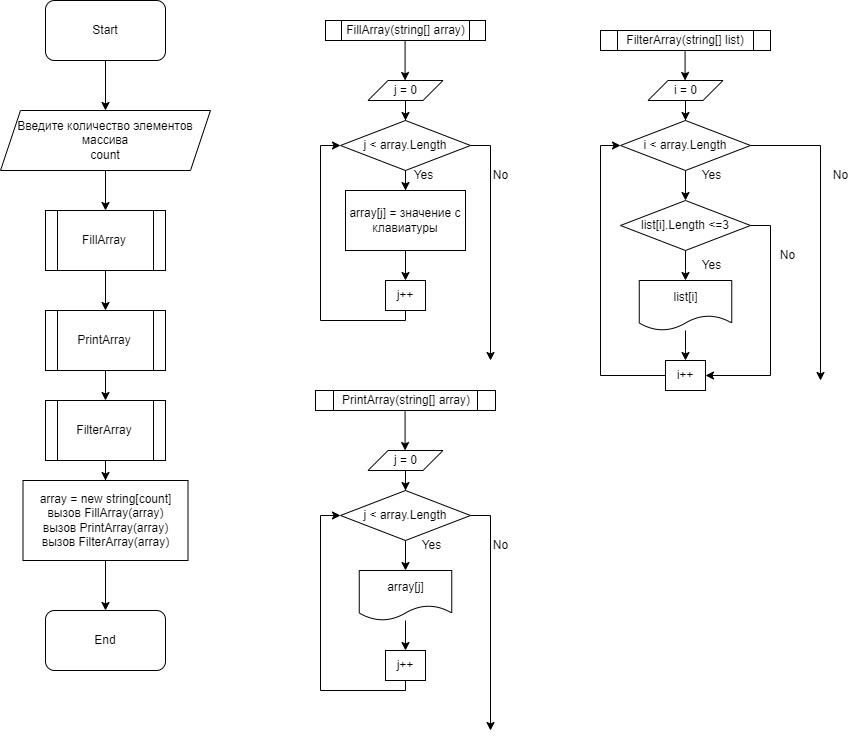

The diagram above was exported from draw.io. Its source (the exported page's mxGraphModel, read from the mxfile embedded in the PNG):
<mxGraphModel dx="657" dy="1097" grid="1" gridSize="10" guides="1" tooltips="1" connect="1" arrows="1" fold="1" page="1" pageScale="1" pageWidth="827" pageHeight="1169" math="0" shadow="0">
  <root>
    <mxCell id="0" />
    <mxCell id="1" parent="0" />
    <mxCell id="S7GRlKNvZJ_MlectzKBH-6" value="" style="edgeStyle=orthogonalEdgeStyle;rounded=0;orthogonalLoop=1;jettySize=auto;html=1;" parent="1" source="S7GRlKNvZJ_MlectzKBH-2" target="S7GRlKNvZJ_MlectzKBH-5" edge="1">
      <mxGeometry relative="1" as="geometry" />
    </mxCell>
    <mxCell id="S7GRlKNvZJ_MlectzKBH-2" value="Start" style="rounded=1;whiteSpace=wrap;html=1;" parent="1" vertex="1">
      <mxGeometry x="105" y="50" width="120" height="60" as="geometry" />
    </mxCell>
    <mxCell id="S7GRlKNvZJ_MlectzKBH-3" value="End" style="rounded=1;whiteSpace=wrap;html=1;" parent="1" vertex="1">
      <mxGeometry x="105" y="660" width="120" height="60" as="geometry" />
    </mxCell>
    <mxCell id="QciuCDaYFHR1BCgAR_CK-2" value="" style="edgeStyle=orthogonalEdgeStyle;rounded=0;orthogonalLoop=1;jettySize=auto;html=1;" edge="1" parent="1" source="S7GRlKNvZJ_MlectzKBH-5" target="QciuCDaYFHR1BCgAR_CK-1">
      <mxGeometry relative="1" as="geometry" />
    </mxCell>
    <mxCell id="S7GRlKNvZJ_MlectzKBH-5" value="Введите количество элементов массива&lt;br&gt;count" style="shape=parallelogram;perimeter=parallelogramPerimeter;whiteSpace=wrap;html=1;fixedSize=1;" parent="1" vertex="1">
      <mxGeometry x="60" y="160" width="210" height="60" as="geometry" />
    </mxCell>
    <mxCell id="QciuCDaYFHR1BCgAR_CK-4" value="" style="edgeStyle=orthogonalEdgeStyle;rounded=0;orthogonalLoop=1;jettySize=auto;html=1;" edge="1" parent="1" source="QciuCDaYFHR1BCgAR_CK-1" target="QciuCDaYFHR1BCgAR_CK-3">
      <mxGeometry relative="1" as="geometry" />
    </mxCell>
    <mxCell id="QciuCDaYFHR1BCgAR_CK-1" value="FillArray" style="shape=process;whiteSpace=wrap;html=1;backgroundOutline=1;" vertex="1" parent="1">
      <mxGeometry x="105" y="260" width="120" height="60" as="geometry" />
    </mxCell>
    <mxCell id="QciuCDaYFHR1BCgAR_CK-6" value="" style="edgeStyle=orthogonalEdgeStyle;rounded=0;orthogonalLoop=1;jettySize=auto;html=1;" edge="1" parent="1" source="QciuCDaYFHR1BCgAR_CK-3" target="QciuCDaYFHR1BCgAR_CK-5">
      <mxGeometry relative="1" as="geometry" />
    </mxCell>
    <mxCell id="QciuCDaYFHR1BCgAR_CK-3" value="PrintArray" style="shape=process;whiteSpace=wrap;html=1;backgroundOutline=1;" vertex="1" parent="1">
      <mxGeometry x="105" y="360" width="120" height="60" as="geometry" />
    </mxCell>
    <mxCell id="QciuCDaYFHR1BCgAR_CK-9" value="" style="edgeStyle=orthogonalEdgeStyle;rounded=0;orthogonalLoop=1;jettySize=auto;html=1;" edge="1" parent="1" source="QciuCDaYFHR1BCgAR_CK-5" target="QciuCDaYFHR1BCgAR_CK-8">
      <mxGeometry relative="1" as="geometry" />
    </mxCell>
    <mxCell id="QciuCDaYFHR1BCgAR_CK-5" value="FilterArray" style="shape=process;whiteSpace=wrap;html=1;backgroundOutline=1;" vertex="1" parent="1">
      <mxGeometry x="105" y="450" width="120" height="60" as="geometry" />
    </mxCell>
    <mxCell id="QciuCDaYFHR1BCgAR_CK-10" value="" style="edgeStyle=orthogonalEdgeStyle;rounded=0;orthogonalLoop=1;jettySize=auto;html=1;" edge="1" parent="1" source="QciuCDaYFHR1BCgAR_CK-8" target="S7GRlKNvZJ_MlectzKBH-3">
      <mxGeometry relative="1" as="geometry" />
    </mxCell>
    <mxCell id="QciuCDaYFHR1BCgAR_CK-8" value="array = new string[count]&lt;br&gt;вызов FillArray(array)&lt;br&gt;вызов PrintArray(array)&lt;br&gt;вызов FilterArray(array)" style="rounded=0;whiteSpace=wrap;html=1;" vertex="1" parent="1">
      <mxGeometry x="82.5" y="530" width="165" height="80" as="geometry" />
    </mxCell>
    <mxCell id="QciuCDaYFHR1BCgAR_CK-13" value="" style="edgeStyle=orthogonalEdgeStyle;rounded=0;orthogonalLoop=1;jettySize=auto;html=1;" edge="1" parent="1">
      <mxGeometry relative="1" as="geometry">
        <mxPoint x="464.5799999999999" y="80" as="sourcePoint" />
        <mxPoint x="464.5799999999999" y="130" as="targetPoint" />
        <Array as="points">
          <mxPoint x="464.5799999999999" y="90" />
          <mxPoint x="464.5799999999999" y="90" />
        </Array>
      </mxGeometry>
    </mxCell>
    <mxCell id="QciuCDaYFHR1BCgAR_CK-16" value="" style="edgeStyle=orthogonalEdgeStyle;rounded=0;orthogonalLoop=1;jettySize=auto;html=1;" edge="1" parent="1" source="QciuCDaYFHR1BCgAR_CK-14" target="QciuCDaYFHR1BCgAR_CK-15">
      <mxGeometry relative="1" as="geometry" />
    </mxCell>
    <mxCell id="QciuCDaYFHR1BCgAR_CK-14" value="j = 0" style="shape=parallelogram;perimeter=parallelogramPerimeter;whiteSpace=wrap;html=1;fixedSize=1;" vertex="1" parent="1">
      <mxGeometry x="427.5" y="130" width="75" height="20" as="geometry" />
    </mxCell>
    <mxCell id="QciuCDaYFHR1BCgAR_CK-18" value="" style="edgeStyle=orthogonalEdgeStyle;rounded=0;orthogonalLoop=1;jettySize=auto;html=1;" edge="1" parent="1" source="QciuCDaYFHR1BCgAR_CK-15" target="QciuCDaYFHR1BCgAR_CK-17">
      <mxGeometry relative="1" as="geometry" />
    </mxCell>
    <mxCell id="QciuCDaYFHR1BCgAR_CK-23" style="edgeStyle=orthogonalEdgeStyle;rounded=0;orthogonalLoop=1;jettySize=auto;html=1;" edge="1" parent="1" source="QciuCDaYFHR1BCgAR_CK-15">
      <mxGeometry relative="1" as="geometry">
        <mxPoint x="549.9999999999999" y="410" as="targetPoint" />
      </mxGeometry>
    </mxCell>
    <mxCell id="QciuCDaYFHR1BCgAR_CK-15" value="j &amp;lt; array.Length" style="rhombus;whiteSpace=wrap;html=1;" vertex="1" parent="1">
      <mxGeometry x="400" y="170" width="130" height="50" as="geometry" />
    </mxCell>
    <mxCell id="QciuCDaYFHR1BCgAR_CK-20" value="" style="edgeStyle=orthogonalEdgeStyle;rounded=0;orthogonalLoop=1;jettySize=auto;html=1;" edge="1" parent="1" source="QciuCDaYFHR1BCgAR_CK-17" target="QciuCDaYFHR1BCgAR_CK-19">
      <mxGeometry relative="1" as="geometry" />
    </mxCell>
    <mxCell id="QciuCDaYFHR1BCgAR_CK-17" value="array[j] = значение с клавиатуры" style="whiteSpace=wrap;html=1;" vertex="1" parent="1">
      <mxGeometry x="405" y="240" width="120" height="60" as="geometry" />
    </mxCell>
    <mxCell id="QciuCDaYFHR1BCgAR_CK-21" style="edgeStyle=orthogonalEdgeStyle;rounded=0;orthogonalLoop=1;jettySize=auto;html=1;entryX=0;entryY=0.5;entryDx=0;entryDy=0;" edge="1" parent="1" source="QciuCDaYFHR1BCgAR_CK-19" target="QciuCDaYFHR1BCgAR_CK-15">
      <mxGeometry relative="1" as="geometry">
        <Array as="points">
          <mxPoint x="465" y="370" />
          <mxPoint x="380" y="370" />
          <mxPoint x="380" y="195" />
        </Array>
      </mxGeometry>
    </mxCell>
    <mxCell id="QciuCDaYFHR1BCgAR_CK-19" value="j++" style="whiteSpace=wrap;html=1;" vertex="1" parent="1">
      <mxGeometry x="445" y="330" width="40" height="30" as="geometry" />
    </mxCell>
    <mxCell id="QciuCDaYFHR1BCgAR_CK-22" value="Yes" style="text;html=1;align=center;verticalAlign=middle;resizable=0;points=[];autosize=1;strokeColor=none;fillColor=none;" vertex="1" parent="1">
      <mxGeometry x="462.5" y="210" width="40" height="30" as="geometry" />
    </mxCell>
    <mxCell id="QciuCDaYFHR1BCgAR_CK-24" value="No" style="text;html=1;align=center;verticalAlign=middle;resizable=0;points=[];autosize=1;strokeColor=none;fillColor=none;" vertex="1" parent="1">
      <mxGeometry x="540" y="210" width="40" height="30" as="geometry" />
    </mxCell>
    <mxCell id="QciuCDaYFHR1BCgAR_CK-26" value="" style="edgeStyle=orthogonalEdgeStyle;rounded=0;orthogonalLoop=1;jettySize=auto;html=1;" edge="1" parent="1">
      <mxGeometry relative="1" as="geometry">
        <mxPoint x="464.5799999999999" y="450" as="sourcePoint" />
        <mxPoint x="464.5799999999999" y="500" as="targetPoint" />
        <Array as="points">
          <mxPoint x="464.5799999999999" y="460" />
          <mxPoint x="464.5799999999999" y="460" />
        </Array>
      </mxGeometry>
    </mxCell>
    <mxCell id="QciuCDaYFHR1BCgAR_CK-27" value="" style="edgeStyle=orthogonalEdgeStyle;rounded=0;orthogonalLoop=1;jettySize=auto;html=1;" edge="1" parent="1" source="QciuCDaYFHR1BCgAR_CK-28" target="QciuCDaYFHR1BCgAR_CK-31">
      <mxGeometry relative="1" as="geometry" />
    </mxCell>
    <mxCell id="QciuCDaYFHR1BCgAR_CK-28" value="j = 0" style="shape=parallelogram;perimeter=parallelogramPerimeter;whiteSpace=wrap;html=1;fixedSize=1;" vertex="1" parent="1">
      <mxGeometry x="427.5" y="500" width="75" height="20" as="geometry" />
    </mxCell>
    <mxCell id="QciuCDaYFHR1BCgAR_CK-29" value="" style="edgeStyle=orthogonalEdgeStyle;rounded=0;orthogonalLoop=1;jettySize=auto;html=1;entryX=0.5;entryY=0;entryDx=0;entryDy=0;" edge="1" parent="1" source="QciuCDaYFHR1BCgAR_CK-31" target="QciuCDaYFHR1BCgAR_CK-38">
      <mxGeometry relative="1" as="geometry">
        <mxPoint x="465" y="610" as="targetPoint" />
      </mxGeometry>
    </mxCell>
    <mxCell id="QciuCDaYFHR1BCgAR_CK-30" style="edgeStyle=orthogonalEdgeStyle;rounded=0;orthogonalLoop=1;jettySize=auto;html=1;" edge="1" parent="1" source="QciuCDaYFHR1BCgAR_CK-31">
      <mxGeometry relative="1" as="geometry">
        <mxPoint x="550" y="780" as="targetPoint" />
      </mxGeometry>
    </mxCell>
    <mxCell id="QciuCDaYFHR1BCgAR_CK-31" value="j &amp;lt; array.Length" style="rhombus;whiteSpace=wrap;html=1;" vertex="1" parent="1">
      <mxGeometry x="400" y="540" width="130" height="50" as="geometry" />
    </mxCell>
    <mxCell id="QciuCDaYFHR1BCgAR_CK-32" value="" style="edgeStyle=orthogonalEdgeStyle;rounded=0;orthogonalLoop=1;jettySize=auto;html=1;" edge="1" parent="1" target="QciuCDaYFHR1BCgAR_CK-35">
      <mxGeometry relative="1" as="geometry">
        <mxPoint x="465" y="670" as="sourcePoint" />
      </mxGeometry>
    </mxCell>
    <mxCell id="QciuCDaYFHR1BCgAR_CK-34" style="edgeStyle=orthogonalEdgeStyle;rounded=0;orthogonalLoop=1;jettySize=auto;html=1;entryX=0;entryY=0.5;entryDx=0;entryDy=0;" edge="1" parent="1" source="QciuCDaYFHR1BCgAR_CK-35" target="QciuCDaYFHR1BCgAR_CK-31">
      <mxGeometry relative="1" as="geometry">
        <Array as="points">
          <mxPoint x="465" y="740" />
          <mxPoint x="380" y="740" />
          <mxPoint x="380" y="565" />
        </Array>
      </mxGeometry>
    </mxCell>
    <mxCell id="QciuCDaYFHR1BCgAR_CK-35" value="j++" style="whiteSpace=wrap;html=1;" vertex="1" parent="1">
      <mxGeometry x="445" y="700" width="40" height="30" as="geometry" />
    </mxCell>
    <mxCell id="QciuCDaYFHR1BCgAR_CK-36" value="Yes" style="text;html=1;align=center;verticalAlign=middle;resizable=0;points=[];autosize=1;strokeColor=none;fillColor=none;" vertex="1" parent="1">
      <mxGeometry x="471.25" y="580" width="40" height="30" as="geometry" />
    </mxCell>
    <mxCell id="QciuCDaYFHR1BCgAR_CK-37" value="No" style="text;html=1;align=center;verticalAlign=middle;resizable=0;points=[];autosize=1;strokeColor=none;fillColor=none;" vertex="1" parent="1">
      <mxGeometry x="540" y="580" width="40" height="30" as="geometry" />
    </mxCell>
    <mxCell id="QciuCDaYFHR1BCgAR_CK-38" value="array[j]" style="shape=document;whiteSpace=wrap;html=1;boundedLbl=1;" vertex="1" parent="1">
      <mxGeometry x="418.75" y="620" width="92.5" height="50" as="geometry" />
    </mxCell>
    <mxCell id="QciuCDaYFHR1BCgAR_CK-40" value="" style="edgeStyle=orthogonalEdgeStyle;rounded=0;orthogonalLoop=1;jettySize=auto;html=1;" edge="1" parent="1">
      <mxGeometry relative="1" as="geometry">
        <mxPoint x="744.5799999999999" y="80" as="sourcePoint" />
        <mxPoint x="744.5799999999999" y="130" as="targetPoint" />
        <Array as="points">
          <mxPoint x="744.5799999999999" y="90" />
          <mxPoint x="744.5799999999999" y="90" />
        </Array>
      </mxGeometry>
    </mxCell>
    <mxCell id="QciuCDaYFHR1BCgAR_CK-41" value="" style="edgeStyle=orthogonalEdgeStyle;rounded=0;orthogonalLoop=1;jettySize=auto;html=1;" edge="1" parent="1" source="QciuCDaYFHR1BCgAR_CK-42" target="QciuCDaYFHR1BCgAR_CK-45">
      <mxGeometry relative="1" as="geometry" />
    </mxCell>
    <mxCell id="QciuCDaYFHR1BCgAR_CK-42" value="i = 0" style="shape=parallelogram;perimeter=parallelogramPerimeter;whiteSpace=wrap;html=1;fixedSize=1;" vertex="1" parent="1">
      <mxGeometry x="707.5" y="130" width="75" height="20" as="geometry" />
    </mxCell>
    <mxCell id="QciuCDaYFHR1BCgAR_CK-43" value="" style="edgeStyle=orthogonalEdgeStyle;rounded=0;orthogonalLoop=1;jettySize=auto;html=1;entryX=0.5;entryY=0;entryDx=0;entryDy=0;" edge="1" parent="1" source="QciuCDaYFHR1BCgAR_CK-45">
      <mxGeometry relative="1" as="geometry">
        <mxPoint x="745" y="250" as="targetPoint" />
      </mxGeometry>
    </mxCell>
    <mxCell id="QciuCDaYFHR1BCgAR_CK-63" style="edgeStyle=orthogonalEdgeStyle;rounded=0;orthogonalLoop=1;jettySize=auto;html=1;" edge="1" parent="1" source="QciuCDaYFHR1BCgAR_CK-45">
      <mxGeometry relative="1" as="geometry">
        <mxPoint x="880" y="430" as="targetPoint" />
      </mxGeometry>
    </mxCell>
    <mxCell id="QciuCDaYFHR1BCgAR_CK-45" value="i &amp;lt; array.Length" style="rhombus;whiteSpace=wrap;html=1;" vertex="1" parent="1">
      <mxGeometry x="680" y="170" width="130" height="50" as="geometry" />
    </mxCell>
    <mxCell id="QciuCDaYFHR1BCgAR_CK-61" style="edgeStyle=orthogonalEdgeStyle;rounded=0;orthogonalLoop=1;jettySize=auto;html=1;entryX=0;entryY=0.5;entryDx=0;entryDy=0;" edge="1" parent="1" source="QciuCDaYFHR1BCgAR_CK-48" target="QciuCDaYFHR1BCgAR_CK-45">
      <mxGeometry relative="1" as="geometry">
        <Array as="points">
          <mxPoint x="660" y="425" />
          <mxPoint x="660" y="195" />
        </Array>
      </mxGeometry>
    </mxCell>
    <mxCell id="QciuCDaYFHR1BCgAR_CK-48" value="i++" style="whiteSpace=wrap;html=1;" vertex="1" parent="1">
      <mxGeometry x="725" y="410" width="40" height="30" as="geometry" />
    </mxCell>
    <mxCell id="QciuCDaYFHR1BCgAR_CK-49" value="Yes" style="text;html=1;align=center;verticalAlign=middle;resizable=0;points=[];autosize=1;strokeColor=none;fillColor=none;" vertex="1" parent="1">
      <mxGeometry x="751.25" y="210" width="40" height="30" as="geometry" />
    </mxCell>
    <mxCell id="QciuCDaYFHR1BCgAR_CK-56" value="" style="edgeStyle=orthogonalEdgeStyle;rounded=0;orthogonalLoop=1;jettySize=auto;html=1;" edge="1" parent="1" source="QciuCDaYFHR1BCgAR_CK-52" target="QciuCDaYFHR1BCgAR_CK-55">
      <mxGeometry relative="1" as="geometry" />
    </mxCell>
    <mxCell id="QciuCDaYFHR1BCgAR_CK-58" style="edgeStyle=orthogonalEdgeStyle;rounded=0;orthogonalLoop=1;jettySize=auto;html=1;entryX=1;entryY=0.5;entryDx=0;entryDy=0;" edge="1" parent="1" source="QciuCDaYFHR1BCgAR_CK-52" target="QciuCDaYFHR1BCgAR_CK-48">
      <mxGeometry relative="1" as="geometry">
        <Array as="points">
          <mxPoint x="830" y="275" />
          <mxPoint x="830" y="425" />
        </Array>
      </mxGeometry>
    </mxCell>
    <mxCell id="QciuCDaYFHR1BCgAR_CK-52" value="list[i].Length &amp;lt;=3" style="rhombus;whiteSpace=wrap;html=1;" vertex="1" parent="1">
      <mxGeometry x="680" y="250" width="130" height="50" as="geometry" />
    </mxCell>
    <mxCell id="QciuCDaYFHR1BCgAR_CK-60" value="" style="edgeStyle=orthogonalEdgeStyle;rounded=0;orthogonalLoop=1;jettySize=auto;html=1;" edge="1" parent="1" source="QciuCDaYFHR1BCgAR_CK-55" target="QciuCDaYFHR1BCgAR_CK-48">
      <mxGeometry relative="1" as="geometry" />
    </mxCell>
    <mxCell id="QciuCDaYFHR1BCgAR_CK-55" value="list[i]" style="shape=document;whiteSpace=wrap;html=1;boundedLbl=1;" vertex="1" parent="1">
      <mxGeometry x="698.75" y="330" width="92.5" height="50" as="geometry" />
    </mxCell>
    <mxCell id="QciuCDaYFHR1BCgAR_CK-57" value="Yes" style="text;html=1;align=center;verticalAlign=middle;resizable=0;points=[];autosize=1;strokeColor=none;fillColor=none;" vertex="1" parent="1">
      <mxGeometry x="751.25" y="300" width="40" height="30" as="geometry" />
    </mxCell>
    <mxCell id="QciuCDaYFHR1BCgAR_CK-59" value="No" style="text;html=1;align=center;verticalAlign=middle;resizable=0;points=[];autosize=1;strokeColor=none;fillColor=none;" vertex="1" parent="1">
      <mxGeometry x="827" y="290" width="40" height="30" as="geometry" />
    </mxCell>
    <mxCell id="QciuCDaYFHR1BCgAR_CK-62" value="FilterArray(string[] list)" style="shape=process;whiteSpace=wrap;html=1;backgroundOutline=1;" vertex="1" parent="1">
      <mxGeometry x="660" y="80" width="170" height="20" as="geometry" />
    </mxCell>
    <mxCell id="QciuCDaYFHR1BCgAR_CK-64" value="No" style="text;html=1;align=center;verticalAlign=middle;resizable=0;points=[];autosize=1;strokeColor=none;fillColor=none;" vertex="1" parent="1">
      <mxGeometry x="880" y="210" width="40" height="30" as="geometry" />
    </mxCell>
    <mxCell id="QciuCDaYFHR1BCgAR_CK-65" value="FillArray(string[] array)" style="shape=process;whiteSpace=wrap;html=1;backgroundOutline=1;" vertex="1" parent="1">
      <mxGeometry x="385" y="70" width="160" height="20" as="geometry" />
    </mxCell>
    <mxCell id="QciuCDaYFHR1BCgAR_CK-66" value="PrintArray(string[] array)" style="shape=process;whiteSpace=wrap;html=1;backgroundOutline=1;" vertex="1" parent="1">
      <mxGeometry x="375" y="440" width="180" height="20" as="geometry" />
    </mxCell>
  </root>
</mxGraphModel>